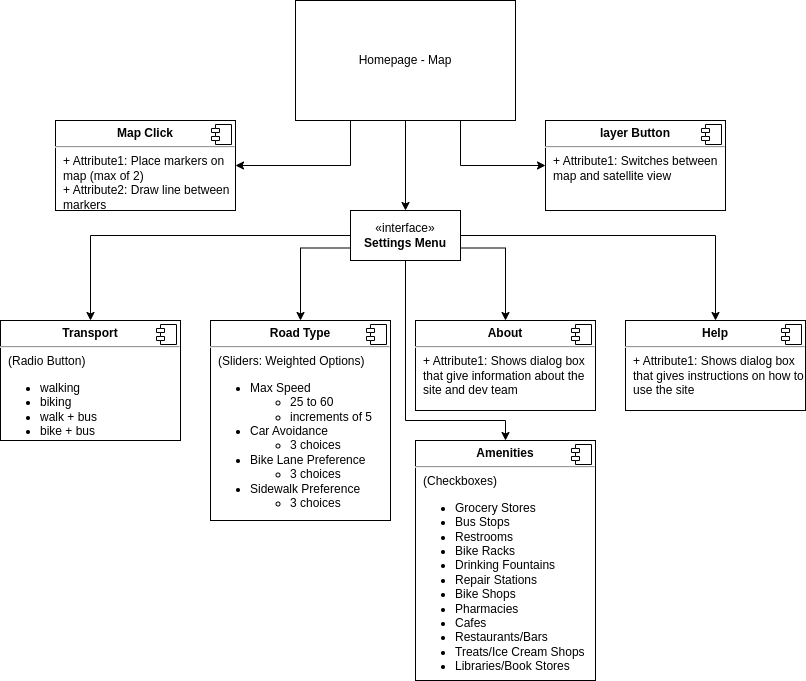

The diagram above was exported from draw.io. Its source (the exported page's mxGraphModel, read from the mxfile embedded in the PNG):
<mxGraphModel dx="1360" dy="843" grid="1" gridSize="10" guides="1" tooltips="1" connect="1" arrows="1" fold="1" page="1" pageScale="1" pageWidth="850" pageHeight="1100" math="0" shadow="0">
  <root>
    <mxCell id="0" />
    <mxCell id="1" parent="0" />
    <mxCell id="7hFYApIaNNier64fyhst-6" style="edgeStyle=orthogonalEdgeStyle;rounded=0;orthogonalLoop=1;jettySize=auto;html=1;exitX=0.25;exitY=1;exitDx=0;exitDy=0;entryX=1;entryY=0.5;entryDx=0;entryDy=0;" parent="1" source="7hFYApIaNNier64fyhst-1" target="7hFYApIaNNier64fyhst-2" edge="1">
      <mxGeometry relative="1" as="geometry" />
    </mxCell>
    <mxCell id="7hFYApIaNNier64fyhst-7" style="edgeStyle=orthogonalEdgeStyle;rounded=0;orthogonalLoop=1;jettySize=auto;html=1;exitX=0.75;exitY=1;exitDx=0;exitDy=0;entryX=0;entryY=0.5;entryDx=0;entryDy=0;" parent="1" source="7hFYApIaNNier64fyhst-1" target="7hFYApIaNNier64fyhst-4" edge="1">
      <mxGeometry relative="1" as="geometry" />
    </mxCell>
    <mxCell id="7hFYApIaNNier64fyhst-10" style="edgeStyle=orthogonalEdgeStyle;rounded=0;orthogonalLoop=1;jettySize=auto;html=1;exitX=0.5;exitY=1;exitDx=0;exitDy=0;entryX=0.5;entryY=0;entryDx=0;entryDy=0;" parent="1" source="7hFYApIaNNier64fyhst-1" target="7hFYApIaNNier64fyhst-9" edge="1">
      <mxGeometry relative="1" as="geometry" />
    </mxCell>
    <mxCell id="7hFYApIaNNier64fyhst-1" value="Homepage - Map" style="html=1;whiteSpace=wrap;" parent="1" vertex="1">
      <mxGeometry x="340" y="40" width="220" height="120" as="geometry" />
    </mxCell>
    <mxCell id="7hFYApIaNNier64fyhst-2" value="&lt;p style=&quot;margin:0px;margin-top:6px;text-align:center;&quot;&gt;&lt;b&gt;Map Click&lt;/b&gt;&lt;/p&gt;&lt;hr&gt;&lt;p style=&quot;margin:0px;margin-left:8px;&quot;&gt;+ Attribute1: Place markers on map (max of 2)&lt;br&gt;+ Attribute2: Draw line between markers&lt;/p&gt;" style="align=left;overflow=fill;html=1;dropTarget=0;whiteSpace=wrap;" parent="1" vertex="1">
      <mxGeometry x="100" y="160" width="180" height="90" as="geometry" />
    </mxCell>
    <mxCell id="7hFYApIaNNier64fyhst-3" value="" style="shape=component;jettyWidth=8;jettyHeight=4;" parent="7hFYApIaNNier64fyhst-2" vertex="1">
      <mxGeometry x="1" width="20" height="20" relative="1" as="geometry">
        <mxPoint x="-24" y="4" as="offset" />
      </mxGeometry>
    </mxCell>
    <mxCell id="7hFYApIaNNier64fyhst-4" value="&lt;p style=&quot;margin:0px;margin-top:6px;text-align:center;&quot;&gt;&lt;b&gt;layer Button&lt;/b&gt;&lt;/p&gt;&lt;hr&gt;&lt;p style=&quot;margin:0px;margin-left:8px;&quot;&gt;+ Attribute1: Switches between map and satellite view&lt;br&gt;&lt;/p&gt;" style="align=left;overflow=fill;html=1;dropTarget=0;whiteSpace=wrap;" parent="1" vertex="1">
      <mxGeometry x="590" y="160" width="180" height="90" as="geometry" />
    </mxCell>
    <mxCell id="7hFYApIaNNier64fyhst-5" value="" style="shape=component;jettyWidth=8;jettyHeight=4;" parent="7hFYApIaNNier64fyhst-4" vertex="1">
      <mxGeometry x="1" width="20" height="20" relative="1" as="geometry">
        <mxPoint x="-24" y="4" as="offset" />
      </mxGeometry>
    </mxCell>
    <mxCell id="7hFYApIaNNier64fyhst-8" style="edgeStyle=orthogonalEdgeStyle;rounded=0;orthogonalLoop=1;jettySize=auto;html=1;exitX=0.5;exitY=1;exitDx=0;exitDy=0;" parent="1" source="7hFYApIaNNier64fyhst-2" target="7hFYApIaNNier64fyhst-2" edge="1">
      <mxGeometry relative="1" as="geometry" />
    </mxCell>
    <mxCell id="7hFYApIaNNier64fyhst-20" style="edgeStyle=orthogonalEdgeStyle;rounded=0;orthogonalLoop=1;jettySize=auto;html=1;exitX=0;exitY=0.5;exitDx=0;exitDy=0;entryX=0.5;entryY=0;entryDx=0;entryDy=0;" parent="1" source="7hFYApIaNNier64fyhst-9" target="7hFYApIaNNier64fyhst-11" edge="1">
      <mxGeometry relative="1" as="geometry" />
    </mxCell>
    <mxCell id="7hFYApIaNNier64fyhst-21" style="edgeStyle=orthogonalEdgeStyle;rounded=0;orthogonalLoop=1;jettySize=auto;html=1;exitX=0;exitY=0.75;exitDx=0;exitDy=0;entryX=0.5;entryY=0;entryDx=0;entryDy=0;" parent="1" source="7hFYApIaNNier64fyhst-9" target="7hFYApIaNNier64fyhst-13" edge="1">
      <mxGeometry relative="1" as="geometry" />
    </mxCell>
    <mxCell id="7hFYApIaNNier64fyhst-26" style="edgeStyle=orthogonalEdgeStyle;rounded=0;orthogonalLoop=1;jettySize=auto;html=1;exitX=1;exitY=0.75;exitDx=0;exitDy=0;entryX=0.5;entryY=0;entryDx=0;entryDy=0;" parent="1" source="7hFYApIaNNier64fyhst-9" target="7hFYApIaNNier64fyhst-15" edge="1">
      <mxGeometry relative="1" as="geometry" />
    </mxCell>
    <mxCell id="7hFYApIaNNier64fyhst-27" style="edgeStyle=orthogonalEdgeStyle;rounded=0;orthogonalLoop=1;jettySize=auto;html=1;exitX=1;exitY=0.5;exitDx=0;exitDy=0;entryX=0.5;entryY=0;entryDx=0;entryDy=0;" parent="1" source="7hFYApIaNNier64fyhst-9" target="7hFYApIaNNier64fyhst-17" edge="1">
      <mxGeometry relative="1" as="geometry" />
    </mxCell>
    <mxCell id="7hFYApIaNNier64fyhst-29" style="edgeStyle=orthogonalEdgeStyle;rounded=0;orthogonalLoop=1;jettySize=auto;html=1;" parent="1" source="7hFYApIaNNier64fyhst-9" target="7hFYApIaNNier64fyhst-24" edge="1">
      <mxGeometry relative="1" as="geometry">
        <mxPoint x="450" y="460" as="targetPoint" />
        <Array as="points">
          <mxPoint x="450" y="460" />
          <mxPoint x="550" y="460" />
        </Array>
      </mxGeometry>
    </mxCell>
    <mxCell id="7hFYApIaNNier64fyhst-9" value="«interface»&lt;br&gt;&lt;b&gt;Settings Menu&lt;/b&gt;" style="html=1;whiteSpace=wrap;" parent="1" vertex="1">
      <mxGeometry x="395" y="250" width="110" height="50" as="geometry" />
    </mxCell>
    <mxCell id="7hFYApIaNNier64fyhst-11" value="&lt;p style=&quot;margin:0px;margin-top:6px;text-align:center;&quot;&gt;&lt;b&gt;Transport&lt;/b&gt;&lt;/p&gt;&lt;hr&gt;&lt;p style=&quot;margin:0px;margin-left:8px;&quot;&gt;(Radio Button)&lt;/p&gt;&lt;p style=&quot;margin:0px;margin-left:8px;&quot;&gt;&lt;/p&gt;&lt;ul&gt;&lt;li&gt;walking&lt;/li&gt;&lt;li&gt;biking&lt;/li&gt;&lt;li&gt;walk + bus&lt;/li&gt;&lt;li&gt;bike + bus&lt;/li&gt;&lt;/ul&gt;&lt;p&gt;&lt;/p&gt;" style="align=left;overflow=fill;html=1;dropTarget=0;whiteSpace=wrap;" parent="1" vertex="1">
      <mxGeometry x="45" y="360" width="180" height="120" as="geometry" />
    </mxCell>
    <mxCell id="7hFYApIaNNier64fyhst-12" value="" style="shape=component;jettyWidth=8;jettyHeight=4;" parent="7hFYApIaNNier64fyhst-11" vertex="1">
      <mxGeometry x="1" width="20" height="20" relative="1" as="geometry">
        <mxPoint x="-24" y="4" as="offset" />
      </mxGeometry>
    </mxCell>
    <mxCell id="7hFYApIaNNier64fyhst-13" value="&lt;p style=&quot;margin:0px;margin-top:6px;text-align:center;&quot;&gt;&lt;b&gt;Road Type&lt;/b&gt;&lt;/p&gt;&lt;hr&gt;&lt;p style=&quot;margin:0px;margin-left:8px;&quot;&gt;(Sliders: Weighted Options)&lt;/p&gt;&lt;p style=&quot;margin:0px;margin-left:8px;&quot;&gt;&lt;/p&gt;&lt;ul&gt;&lt;li&gt;Max Speed&lt;/li&gt;&lt;ul&gt;&lt;li&gt;25 to 60&lt;/li&gt;&lt;li&gt;increments of 5&lt;/li&gt;&lt;/ul&gt;&lt;li&gt;Car Avoidance&lt;/li&gt;&lt;ul&gt;&lt;li&gt;3 choices&lt;/li&gt;&lt;/ul&gt;&lt;li&gt;Bike Lane Preference&lt;/li&gt;&lt;ul&gt;&lt;li&gt;3 choices&lt;/li&gt;&lt;/ul&gt;&lt;li&gt;Sidewalk Preference&lt;/li&gt;&lt;ul&gt;&lt;li&gt;3 choices&lt;/li&gt;&lt;/ul&gt;&lt;/ul&gt;&lt;p&gt;&lt;/p&gt;" style="align=left;overflow=fill;html=1;dropTarget=0;whiteSpace=wrap;" parent="1" vertex="1">
      <mxGeometry x="255" y="360" width="180" height="200" as="geometry" />
    </mxCell>
    <mxCell id="7hFYApIaNNier64fyhst-14" value="" style="shape=component;jettyWidth=8;jettyHeight=4;" parent="7hFYApIaNNier64fyhst-13" vertex="1">
      <mxGeometry x="1" width="20" height="20" relative="1" as="geometry">
        <mxPoint x="-24" y="4" as="offset" />
      </mxGeometry>
    </mxCell>
    <mxCell id="7hFYApIaNNier64fyhst-15" value="&lt;p style=&quot;margin:0px;margin-top:6px;text-align:center;&quot;&gt;&lt;b&gt;About&lt;/b&gt;&lt;/p&gt;&lt;hr&gt;&lt;p style=&quot;margin:0px;margin-left:8px;&quot;&gt;+ Attribute1: Shows dialog box that give information about the site and dev team&lt;br&gt;&lt;/p&gt;" style="align=left;overflow=fill;html=1;dropTarget=0;whiteSpace=wrap;" parent="1" vertex="1">
      <mxGeometry x="460" y="360" width="180" height="90" as="geometry" />
    </mxCell>
    <mxCell id="7hFYApIaNNier64fyhst-16" value="" style="shape=component;jettyWidth=8;jettyHeight=4;" parent="7hFYApIaNNier64fyhst-15" vertex="1">
      <mxGeometry x="1" width="20" height="20" relative="1" as="geometry">
        <mxPoint x="-24" y="4" as="offset" />
      </mxGeometry>
    </mxCell>
    <mxCell id="7hFYApIaNNier64fyhst-17" value="&lt;p style=&quot;margin:0px;margin-top:6px;text-align:center;&quot;&gt;&lt;b&gt;Help&lt;/b&gt;&lt;/p&gt;&lt;hr&gt;&lt;p style=&quot;margin:0px;margin-left:8px;&quot;&gt;+ Attribute1: Shows dialog box that gives instructions on how to use the site&lt;br&gt;&lt;/p&gt;" style="align=left;overflow=fill;html=1;dropTarget=0;whiteSpace=wrap;" parent="1" vertex="1">
      <mxGeometry x="670" y="360" width="180" height="90" as="geometry" />
    </mxCell>
    <mxCell id="7hFYApIaNNier64fyhst-18" value="" style="shape=component;jettyWidth=8;jettyHeight=4;" parent="7hFYApIaNNier64fyhst-17" vertex="1">
      <mxGeometry x="1" width="20" height="20" relative="1" as="geometry">
        <mxPoint x="-24" y="4" as="offset" />
      </mxGeometry>
    </mxCell>
    <mxCell id="7hFYApIaNNier64fyhst-24" value="&lt;p style=&quot;margin:0px;margin-top:6px;text-align:center;&quot;&gt;&lt;b&gt;Amenities&lt;/b&gt;&lt;/p&gt;&lt;hr&gt;&lt;p style=&quot;margin:0px;margin-left:8px;&quot;&gt;(Checkboxes)&lt;/p&gt;&lt;p style=&quot;margin:0px;margin-left:8px;&quot;&gt;&lt;/p&gt;&lt;ul&gt;&lt;li&gt;Grocery Stores&lt;/li&gt;&lt;li&gt;Bus Stops&lt;/li&gt;&lt;li&gt;Restrooms&lt;/li&gt;&lt;li&gt;Bike Racks&lt;/li&gt;&lt;li&gt;Drinking Fountains&lt;/li&gt;&lt;li&gt;Repair Stations&lt;/li&gt;&lt;li&gt;Bike Shops&lt;/li&gt;&lt;li&gt;Pharmacies&lt;/li&gt;&lt;li&gt;Cafes&lt;/li&gt;&lt;li&gt;Restaurants/Bars&lt;/li&gt;&lt;li&gt;Treats/Ice Cream Shops&lt;/li&gt;&lt;li&gt;Libraries/Book Stores&lt;/li&gt;&lt;/ul&gt;&lt;p&gt;&lt;/p&gt;&lt;p&gt;&lt;/p&gt;" style="align=left;overflow=fill;html=1;dropTarget=0;whiteSpace=wrap;" parent="1" vertex="1">
      <mxGeometry x="460" y="480" width="180" height="240" as="geometry" />
    </mxCell>
    <mxCell id="7hFYApIaNNier64fyhst-25" value="" style="shape=component;jettyWidth=8;jettyHeight=4;" parent="7hFYApIaNNier64fyhst-24" vertex="1">
      <mxGeometry x="1" width="20" height="20" relative="1" as="geometry">
        <mxPoint x="-24" y="4" as="offset" />
      </mxGeometry>
    </mxCell>
  </root>
</mxGraphModel>